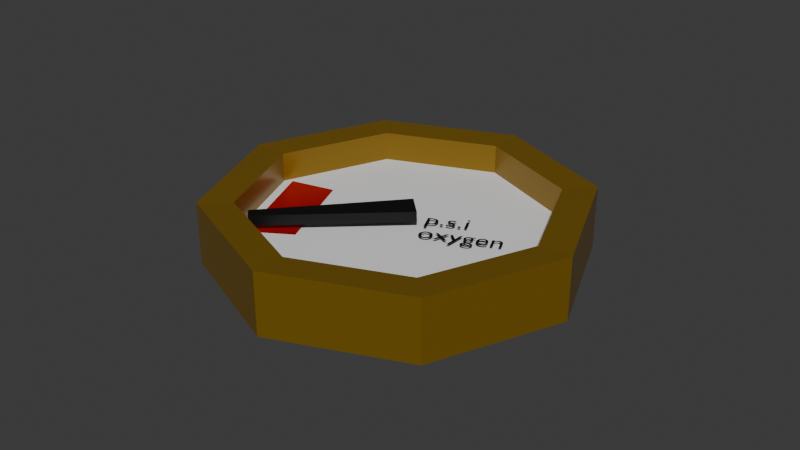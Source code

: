 # Source: gauge.blend  (saved by Blender 4.5.90; exported with 4.5.12 LTS)
import bpy
from mathutils import Matrix  # noqa: F401  (used for matrix-valued properties, if any)

bpy.ops.wm.read_factory_settings(use_empty=True)
scene = bpy.context.scene
scene.name = 'Scene'

# ---- collections
col_collection = bpy.data.collections.new('Collection'); scene.collection.children.link(col_collection)

# ---- materials (node trees are filled in below, after node groups)
mat_material_002 = bpy.data.materials.new('Material.002')
mat_material_001 = bpy.data.materials.new('Material.001')
mat_material_003 = bpy.data.materials.new('Material.003')

# ---- material node trees
mat_material_002.use_nodes = True; mat_material_002.node_tree.nodes.clear()
_N = mat_material_002.node_tree.nodes; _L = mat_material_002.node_tree.links
n0 = _N.new('ShaderNodeBsdfPrincipled'); n0.name = 'Principled BSDF'; n0.location = (-200, 100)
n0.inputs[0].default_value = (0.8003, 0.0, 0.003668, 1.0)
n0.inputs[1].default_value = 0.5759
n0.inputs[2].default_value = 0.2655
n1 = _N.new('ShaderNodeOutputMaterial'); n1.name = 'Material Output'; n1.location = (200, 100)
_L.new(n0.outputs[0], n1.inputs[0])
n1.is_active_output = True
mat_material_001.use_nodes = True; mat_material_001.node_tree.nodes.clear()
_N = mat_material_001.node_tree.nodes; _L = mat_material_001.node_tree.links
n0 = _N.new('ShaderNodeBsdfPrincipled'); n0.name = 'Principled BSDF'; n0.location = (-200, 100)
n0.inputs[0].default_value = (0.2721, 0.1564, 0.006935, 1.0)
n0.inputs[1].default_value = 0.4241
n0.inputs[2].default_value = 0.2828
n1 = _N.new('ShaderNodeOutputMaterial'); n1.name = 'Material Output'; n1.location = (200, 100)
_L.new(n0.outputs[0], n1.inputs[0])
n1.is_active_output = True
mat_material_003.use_nodes = True; mat_material_003.node_tree.nodes.clear()
_N = mat_material_003.node_tree.nodes; _L = mat_material_003.node_tree.links
n0 = _N.new('ShaderNodeBsdfPrincipled'); n0.name = 'Principled BSDF'; n0.location = (-200, 100)
n0.inputs[0].default_value = (0.0, 0.0, 0.0, 1.0)
n1 = _N.new('ShaderNodeOutputMaterial'); n1.name = 'Material Output'; n1.location = (200, 100)
_L.new(n0.outputs[0], n1.inputs[0])
n1.is_active_output = True

# ---- world
world_world = bpy.data.worlds.new('World'); scene.world = world_world
world_world.use_nodes = True; world_world.node_tree.nodes.clear()
_N = world_world.node_tree.nodes; _L = world_world.node_tree.links
n0 = _N.new('ShaderNodeOutputWorld'); n0.name = 'World Output'; n0.location = (200, 100)
n1 = _N.new('ShaderNodeBackground'); n1.name = 'Background'; n1.location = (-200, 100)
n1.inputs[0].default_value = (0.05088, 0.05088, 0.05088, 1.0)
_L.new(n1.outputs[0], n0.inputs[0])
n0.is_active_output = True
world_world.color = (0.05088, 0.05088, 0.05088)
world_world.sun_shadow_jitter_overblur = 0.0

# ---- meshes
me_plane = bpy.data.meshes.new('Plane')
me_plane.from_pydata([(-2.275, -1.002, -0.571), (-1.476, -0.8707, -0.571), (-2.275, 0.9977, -0.571), (-1.476, 0.8661, -0.571), (1.02, 2.437, -0.08112), (-1.003, 2.444, -0.08112), (-2.438, 1.019, -0.08112), (-2.445, -1.004, -0.08112), (-1.019, -2.438, -0.08112), (1.003, -2.445, -0.08112), (2.438, -1.02, -0.08112), (2.445, 1.002, -0.08112), (1.246, 2.979, -1.152), (-1.226, 2.988, -1.152), (-2.979, 1.246, -1.152), (-2.988, -1.226, -1.152), (-1.246, -2.979, -1.152), (1.226, -2.988, -1.152), (2.979, -1.246, -1.152), (2.988, 1.226, -1.152), (-1.226, 2.988, -0.06094), (1.246, 2.979, -0.06094), (-2.979, 1.246, -0.06094), (-2.988, -1.226, -0.06094), (-1.246, -2.979, -0.06094), (1.226, -2.988, -0.06094), (2.979, -1.246, -0.06094), (2.988, 1.226, -0.06094), (-0.9999, 2.432, -0.5897), (1.023, 2.425, -0.5897), (-2.435, 1.006, -0.5897), (-2.442, -1.016, -0.5897), (-1.016, -2.451, -0.5897), (1.006, -2.458, -0.5897), (2.441, -1.033, -0.5897), (2.448, 0.9897, -0.5897)], [], [(0, 1, 3, 2), (4, 29, 35, 11), (13, 12, 19, 18, 17, 16, 15, 14), (20, 13, 14, 22), (26, 18, 19, 27), (24, 16, 17, 25), (22, 14, 15, 23), (21, 12, 13, 20), (27, 19, 12, 21), (25, 17, 18, 26), (23, 15, 16, 24), (4, 21, 20, 5), (5, 20, 22, 6), (6, 22, 23, 7), (7, 23, 24, 8), (8, 24, 25, 9), (9, 25, 26, 10), (10, 26, 27, 11), (11, 27, 21, 4), (28, 30, 31, 32, 33, 34, 35, 29), (10, 34, 33, 9), (8, 32, 31, 7), (6, 30, 28, 5), (11, 35, 34, 10), (9, 33, 32, 8), (7, 31, 30, 6), (5, 28, 29, 4)])
me_plane.polygons.foreach_set('material_index', [0, 1, 1, 1, 1, 1, 1, 1, 1, 1, 1, 1, 1, 1, 1, 1, 1, 1, 1, 2, 1, 1, 1, 1, 1, 1, 1])
_uv = me_plane.uv_layers.new(name='UVMap')
_uv.uv.foreach_set('vector', [0.0, 0.0, 0.3999, 0.0, 0.3999, 1.0, 0.0, 1.0, 0.0, 0.0, 0.0, 0.0, 0.0, 0.0, 0.0, 0.0, 0.0, 0.0, 0.0, 0.0, 0.0, 0.0, 0.0, 0.0, 0.0, 0.0, 0.0, 0.0, 0.0, 0.0, 0.0, 0.0, 0.0, 0.0, 0.0, 0.0, 0.0, 0.0, 0.0, 0.0, 0.0, 0.0, 0.0, 0.0, 0.0, 0.0, 0.0, 0.0, 0.0, 0.0, 0.0, 0.0, 0.0, 0.0, 0.0, 0.0, 0.0, 0.0, 0.0, 0.0, 0.0, 0.0, 0.0, 0.0, 0.0, 0.0, 0.0, 0.0, 0.0, 0.0, 0.0, 0.0, 0.0, 0.0, 0.0, 0.0, 0.0, 0.0, 0.0, 0.0, 0.0, 0.0, 0.0, 0.0, 0.0, 0.0, 0.0, 0.0, 0.0, 0.0, 0.0, 0.0, 0.0, 0.0, 0.0, 0.0, 0.0, 0.0, 0.0, 0.0, 0.0, 0.0, 0.0, 0.0, 0.0, 0.0, 0.0, 0.0, 0.0, 0.0, 0.0, 0.0, 0.0, 0.0, 0.0, 0.0, 0.0, 0.0, 0.0, 0.0, 0.0, 0.0, 0.0, 0.0, 0.0, 0.0, 0.0, 0.0, 0.0, 0.0, 0.0, 0.0, 0.0, 0.0, 0.0, 0.0, 0.0, 0.0, 0.0, 0.0, 0.0, 0.0, 0.0, 0.0, 0.0, 0.0, 0.0, 0.0, 0.0, 0.0, 0.0, 0.0, 0.0, 0.0, 0.0, 0.0, 0.0, 0.0, 0.0, 0.0, 0.0, 0.0, 0.0, 0.0, 0.0, 0.0, 0.0, 0.0, 0.0, 0.0, 0.0, 0.0, 0.0, 0.0, 0.0, 0.0, 0.0, 0.0, 0.0, 0.0, 0.0, 0.0, 0.0, 0.0, 0.0, 0.0, 0.0, 0.0, 0.0, 0.0, 0.0, 0.0, 0.0, 0.0, 0.0, 0.0, 0.0, 0.0, 0.0, 0.0, 0.0, 0.0, 0.0, 0.0, 0.0, 0.0, 0.0, 0.0, 0.0, 0.0, 0.0, 0.0, 0.0, 0.0, 0.0, 0.0, 0.0, 0.0, 0.0, 0.0, 0.0, 0.0, 0.0, 0.0, 0.0, 0.0, 0.0, 0.0, 0.0, 0.0, 0.0, 0.0])
me_plane.materials.append(mat_material_002)
me_plane.materials.append(mat_material_001)
me_plane.materials.append(None)
me_plane.update()
me_plane_001 = bpy.data.meshes.new('Plane.001')
me_plane_001.from_pydata([(-9.936, -0.4057, 0.0), (1.0, -1.0, 0.0), (-9.936, 0.4057, 0.0), (1.0, 1.0, 0.0)], [], [(0, 1, 3, 2)])
_uv = me_plane_001.uv_layers.new(name='UVMap')
_uv.uv.foreach_set('vector', [0.0, 0.0, 1.0, 0.0, 1.0, 1.0, 0.0, 1.0])
me_plane_001.materials.append(mat_material_003)
me_plane_001.update()

# ---- curves / text
txt_text = bpy.data.curves.new('Text', 'FONT')
txt_text.dimensions = '2D'
txt_text.body = 'p.s.i\noxygen'
txt_text.materials.append(mat_material_003)
txt_text.size = 0.36

# ---- objects
ob_plane = bpy.data.objects.new('Plane', me_plane)
ob_plane_001 = bpy.data.objects.new('Plane.001', me_plane_001)
ob_text = bpy.data.objects.new('Text', txt_text)

# ---- transforms, parenting, visibility, modifiers, constraints
ob_plane.location = (2.98e-08, 1.49e-08, 0.0)
ob_plane.rotation_euler = (0.0, -0.0, 0.3961)
ob_plane.scale = (0.3096, 0.3096, 0.3096)
ob_plane_001.location = (0.0, 0.0, -0.0805)
ob_plane_001.rotation_euler = (0.0, -0.0, 0.7978)
ob_plane_001.scale = (0.07573, 0.07573, 0.07573)
_m = ob_plane_001.modifiers.new('Solidify', 'SOLIDIFY')
_m.thickness = 0.74
ob_text.location = (0.1191, 0.03753, -0.1544)
ob_text.rotation_euler = (0.0, -0.0, 0.4218)
ob_text.scale = (0.4151, 0.4151, 0.4151)

# ---- collection membership
col_collection.objects.link(ob_plane)
col_collection.objects.link(ob_plane_001)
col_collection.objects.link(ob_text)

# ---- scene / render settings (as saved in the file)
scene.frame_start = 1; scene.frame_end = 250; scene.frame_set(0)
scene.render.engine = 'BLENDER_EEVEE_NEXT'
bpy.context.view_layer.update()

# ---- added for rendering (the .blend has no active camera and no usable light): camera, sun
cam_auto = bpy.data.cameras.new('AutoCamera')
cam_auto.lens = 50.0
cam_auto.sensor_width = 36.0
cam_auto.clip_end = 1000.0
ob_auto_camera = bpy.data.objects.new('AutoCamera', cam_auto)
scene.collection.objects.link(ob_auto_camera)
ob_auto_camera.location = (3.18313, -3.81976, 2.35864)
ob_auto_camera.rotation_euler = (1.09748, -7.21219e-08, 0.694738)
scene.camera = ob_auto_camera
light_auto_sun = bpy.data.lights.new('AutoSun', 'SUN')
light_auto_sun.energy = 3.0
light_auto_sun.angle = 0.0523599
ob_auto_sun = bpy.data.objects.new('AutoSun', light_auto_sun)
scene.collection.objects.link(ob_auto_sun)
ob_auto_sun.rotation_euler = (0.872665, 0.174533, 0.523599)
bpy.context.view_layer.update()
